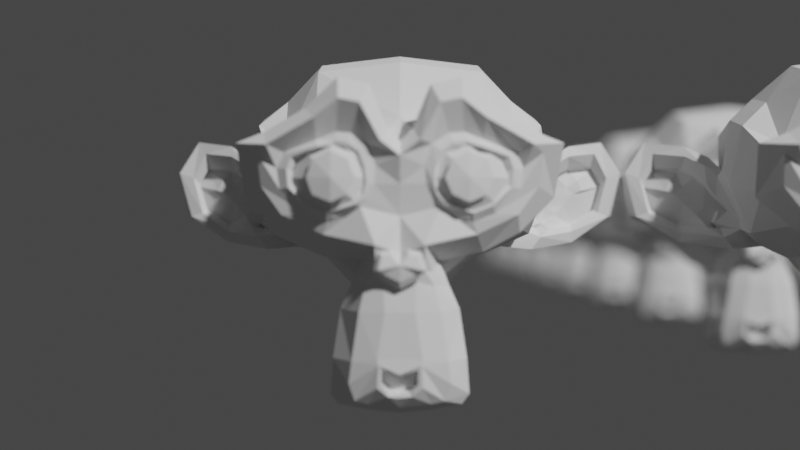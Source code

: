 # Source: camera_pull_focus_drag_template.blend  (saved by Blender 2.80.71; exported with 4.5.12 LTS)
import bpy
from mathutils import Matrix  # noqa: F401  (used for matrix-valued properties, if any)

bpy.ops.wm.read_factory_settings(use_empty=True)
scene = bpy.context.scene
scene.name = 'Scene'

# ---- collections
col_collection = bpy.data.collections.new('Collection'); scene.collection.children.link(col_collection)

# ---- world
world_world = bpy.data.worlds.new('World'); scene.world = world_world
world_world.use_nodes = True; world_world.node_tree.nodes.clear()
_N = world_world.node_tree.nodes; _L = world_world.node_tree.links
n0 = _N.new('ShaderNodeOutputWorld'); n0.name = 'World Output'; n0.location = (300, 300)
n1 = _N.new('ShaderNodeBackground'); n1.name = 'Background'; n1.location = (10, 300)
n1.inputs[0].default_value = (0.05088, 0.05088, 0.05088, 1.0)
_L.new(n1.outputs[0], n0.inputs[0])
n0.is_active_output = True
world_world.color = (0.05088, 0.05088, 0.05088)
world_world.use_sun_shadow = False
world_world.sun_shadow_jitter_overblur = 0.0

# ---- cameras
cam_camera_001 = bpy.data.cameras.new('Camera.001')
cam_camera_001.dof.use_dof = True
cam_camera_001.dof.aperture_fstop = 0.2

# ---- meshes
me_suzanne = bpy.data.meshes.new('Suzanne')
me_suzanne.from_pydata([(0.4375, -0.7656, 0.1641), (-0.4375, -0.7656, 0.1641), (0.5, -0.6875, 0.09375), (-0.5, -0.6875, 0.09375), (0.5469, -0.5781, 0.05469), (-0.5469, -0.5781, 0.05469), (0.3516, -0.6172, -0.02344), (-0.3516, -0.6172, -0.02344), (0.3516, -0.7188, 0.03125), (-0.3516, -0.7188, 0.03125), (0.3516, -0.7812, 0.1328), (-0.3516, -0.7812, 0.1328), (0.2734, -0.7969, 0.1641), (-0.2734, -0.7969, 0.1641), (0.2031, -0.7422, 0.09375), (-0.2031, -0.7422, 0.09375), (0.1562, -0.6484, 0.05469), (-0.1562, -0.6484, 0.05469), (0.07812, -0.6562, 0.2422), (-0.07812, -0.6562, 0.2422), (0.1406, -0.7422, 0.2422), (-0.1406, -0.7422, 0.2422), (0.2422, -0.7969, 0.2422), (-0.2422, -0.7969, 0.2422), (0.2734, -0.7969, 0.3281), (-0.2734, -0.7969, 0.3281), (0.2031, -0.7422, 0.3906), (-0.2031, -0.7422, 0.3906), (0.1562, -0.6484, 0.4375), (-0.1562, -0.6484, 0.4375), (0.3516, -0.6172, 0.5156), (-0.3516, -0.6172, 0.5156), (0.3516, -0.7188, 0.4531), (-0.3516, -0.7188, 0.4531), (0.3516, -0.7812, 0.3594), (-0.3516, -0.7812, 0.3594), (0.4375, -0.7656, 0.3281), (-0.4375, -0.7656, 0.3281), (0.5, -0.6875, 0.3906), (-0.5, -0.6875, 0.3906), (0.5469, -0.5781, 0.4375), (-0.5469, -0.5781, 0.4375), (0.625, -0.5625, 0.2422), (-0.625, -0.5625, 0.2422), (0.5625, -0.6719, 0.2422), (-0.5625, -0.6719, 0.2422), (0.4688, -0.7578, 0.2422), (-0.4688, -0.7578, 0.2422), (0.4766, -0.7734, 0.2422), (-0.4766, -0.7734, 0.2422), (0.4453, -0.7812, 0.3359), (-0.4453, -0.7812, 0.3359), (0.3516, -0.8047, 0.375), (-0.3516, -0.8047, 0.375), (0.2656, -0.8203, 0.3359), (-0.2656, -0.8203, 0.3359), (0.2266, -0.8203, 0.2422), (-0.2266, -0.8203, 0.2422), (0.2656, -0.8203, 0.1562), (-0.2656, -0.8203, 0.1562), (0.3516, -0.8281, 0.2422), (-0.3516, -0.8281, 0.2422), (0.3516, -0.8047, 0.1172), (-0.3516, -0.8047, 0.1172), (0.4453, -0.7812, 0.1562), (-0.4453, -0.7812, 0.1562), (0.0, -0.7422, 0.4297), (0.0, -0.8203, 0.3516), (0.0, -0.7344, -0.6797), (0.0, -0.7812, -0.3203), (0.0, -0.7969, -0.1875), (0.0, -0.7188, -0.7734), (0.0, -0.6016, 0.4062), (0.0, -0.5703, 0.5703), (0.0, 0.5469, 0.8984), (0.0, 0.8516, 0.5625), (0.0, 0.8281, 0.07031), (0.0, 0.3516, -0.3828), (0.2031, -0.5625, -0.1875), (-0.2031, -0.5625, -0.1875), (0.3125, -0.5703, -0.4375), (-0.3125, -0.5703, -0.4375), (0.3516, -0.5703, -0.6953), (-0.3516, -0.5703, -0.6953), (0.3672, -0.5312, -0.8906), (-0.3672, -0.5312, -0.8906), (0.3281, -0.5234, -0.9453), (-0.3281, -0.5234, -0.9453), (0.1797, -0.5547, -0.9688), (-0.1797, -0.5547, -0.9688), (0.0, -0.5781, -0.9844), (0.4375, -0.5312, -0.1406), (-0.4375, -0.5312, -0.1406), (0.6328, -0.5391, -0.03906), (-0.6328, -0.5391, -0.03906), (0.8281, -0.4453, 0.1484), (-0.8281, -0.4453, 0.1484), (0.8594, -0.5938, 0.4297), (-0.8594, -0.5938, 0.4297), (0.7109, -0.625, 0.4844), (-0.7109, -0.625, 0.4844), (0.4922, -0.6875, 0.6016), (-0.4922, -0.6875, 0.6016), (0.3203, -0.7344, 0.7578), (-0.3203, -0.7344, 0.7578), (0.1562, -0.7578, 0.7188), (-0.1562, -0.7578, 0.7188), (0.0625, -0.75, 0.4922), (-0.0625, -0.75, 0.4922), (0.1641, -0.7734, 0.4141), (-0.1641, -0.7734, 0.4141), (0.125, -0.7656, 0.3047), (-0.125, -0.7656, 0.3047), (0.2031, -0.7422, 0.09375), (-0.2031, -0.7422, 0.09375), (0.375, -0.7031, 0.01562), (-0.375, -0.7031, 0.01562), (0.4922, -0.6719, 0.0625), (-0.4922, -0.6719, 0.0625), (0.625, -0.6484, 0.1875), (-0.625, -0.6484, 0.1875), (0.6406, -0.6484, 0.2969), (-0.6406, -0.6484, 0.2969), (0.6016, -0.6641, 0.375), (-0.6016, -0.6641, 0.375), (0.4297, -0.7188, 0.4375), (-0.4297, -0.7188, 0.4375), (0.25, -0.7578, 0.4688), (-0.25, -0.7578, 0.4688), (0.0, -0.7344, -0.7656), (0.1094, -0.7344, -0.7188), (-0.1094, -0.7344, -0.7188), (0.1172, -0.7109, -0.8359), (-0.1172, -0.7109, -0.8359), (0.0625, -0.6953, -0.8828), (-0.0625, -0.6953, -0.8828), (0.0, -0.6875, -0.8906), (0.0, -0.75, -0.1953), (0.0, -0.7422, -0.1406), (0.1016, -0.7422, -0.1484), (-0.1016, -0.7422, -0.1484), (0.125, -0.75, -0.2266), (-0.125, -0.75, -0.2266), (0.08594, -0.7422, -0.2891), (-0.08594, -0.7422, -0.2891), (0.3984, -0.6719, -0.04688), (-0.3984, -0.6719, -0.04688), (0.6172, -0.625, 0.05469), (-0.6172, -0.625, 0.05469), (0.7266, -0.6016, 0.2031), (-0.7266, -0.6016, 0.2031), (0.7422, -0.6562, 0.375), (-0.7422, -0.6562, 0.375), (0.6875, -0.7266, 0.4141), (-0.6875, -0.7266, 0.4141), (0.4375, -0.7969, 0.5469), (-0.4375, -0.7969, 0.5469), (0.3125, -0.8359, 0.6406), (-0.3125, -0.8359, 0.6406), (0.2031, -0.8516, 0.6172), (-0.2031, -0.8516, 0.6172), (0.1016, -0.8438, 0.4297), (-0.1016, -0.8438, 0.4297), (0.125, -0.8125, -0.1016), (-0.125, -0.8125, -0.1016), (0.2109, -0.7109, -0.4453), (-0.2109, -0.7109, -0.4453), (0.25, -0.6875, -0.7031), (-0.25, -0.6875, -0.7031), (0.2656, -0.6641, -0.8203), (-0.2656, -0.6641, -0.8203), (0.2344, -0.6328, -0.9141), (-0.2344, -0.6328, -0.9141), (0.1641, -0.6328, -0.9297), (-0.1641, -0.6328, -0.9297), (0.0, -0.6406, -0.9453), (0.0, -0.7266, 0.04688), (0.0, -0.7656, 0.2109), (0.3281, -0.7422, 0.4766), (-0.3281, -0.7422, 0.4766), (0.1641, -0.75, 0.1406), (-0.1641, -0.75, 0.1406), (0.1328, -0.7578, 0.2109), (-0.1328, -0.7578, 0.2109), (0.1172, -0.7344, -0.6875), (-0.1172, -0.7344, -0.6875), (0.07812, -0.75, -0.4453), (-0.07812, -0.75, -0.4453), (0.0, -0.75, -0.4453), (0.0, -0.7422, -0.3281), (0.09375, -0.7812, -0.2734), (-0.09375, -0.7812, -0.2734), (0.1328, -0.7969, -0.2266), (-0.1328, -0.7969, -0.2266), (0.1094, -0.7812, -0.1328), (-0.1094, -0.7812, -0.1328), (0.03906, -0.7812, -0.125), (-0.03906, -0.7812, -0.125), (0.0, -0.8281, -0.2031), (0.04688, -0.8125, -0.1484), (-0.04688, -0.8125, -0.1484), (0.09375, -0.8125, -0.1562), (-0.09375, -0.8125, -0.1562), (0.1094, -0.8281, -0.2266), (-0.1094, -0.8281, -0.2266), (0.07812, -0.8047, -0.25), (-0.07812, -0.8047, -0.25), (0.0, -0.8047, -0.2891), (0.2578, -0.5547, -0.3125), (-0.2578, -0.5547, -0.3125), (0.1641, -0.7109, -0.2422), (-0.1641, -0.7109, -0.2422), (0.1797, -0.7109, -0.3125), (-0.1797, -0.7109, -0.3125), (0.2344, -0.5547, -0.25), (-0.2344, -0.5547, -0.25), (0.0, -0.6875, -0.875), (0.04688, -0.6875, -0.8672), (-0.04688, -0.6875, -0.8672), (0.09375, -0.7109, -0.8203), (-0.09375, -0.7109, -0.8203), (0.09375, -0.7266, -0.7422), (-0.09375, -0.7266, -0.7422), (0.0, -0.6562, -0.7812), (0.09375, -0.6641, -0.75), (-0.09375, -0.6641, -0.75), (0.09375, -0.6406, -0.8125), (-0.09375, -0.6406, -0.8125), (0.04688, -0.6328, -0.8516), (-0.04688, -0.6328, -0.8516), (0.0, -0.6328, -0.8594), (0.1719, -0.7812, 0.2188), (-0.1719, -0.7812, 0.2188), (0.1875, -0.7734, 0.1562), (-0.1875, -0.7734, 0.1562), (0.3359, -0.7578, 0.4297), (-0.3359, -0.7578, 0.4297), (0.2734, -0.7734, 0.4219), (-0.2734, -0.7734, 0.4219), (0.4219, -0.7734, 0.3984), (-0.4219, -0.7734, 0.3984), (0.5625, -0.6953, 0.3516), (-0.5625, -0.6953, 0.3516), (0.5859, -0.6875, 0.2891), (-0.5859, -0.6875, 0.2891), (0.5781, -0.6797, 0.1953), (-0.5781, -0.6797, 0.1953), (0.4766, -0.7188, 0.1016), (-0.4766, -0.7188, 0.1016), (0.375, -0.7422, 0.0625), (-0.375, -0.7422, 0.0625), (0.2266, -0.7812, 0.1094), (-0.2266, -0.7812, 0.1094), (0.1797, -0.7812, 0.2969), (-0.1797, -0.7812, 0.2969), (0.2109, -0.7812, 0.375), (-0.2109, -0.7812, 0.375), (0.2344, -0.7578, 0.3594), (-0.2344, -0.7578, 0.3594), (0.1953, -0.7578, 0.2969), (-0.1953, -0.7578, 0.2969), (0.2422, -0.7578, 0.125), (-0.2422, -0.7578, 0.125), (0.375, -0.7266, 0.08594), (-0.375, -0.7266, 0.08594), (0.4609, -0.7031, 0.1172), (-0.4609, -0.7031, 0.1172), (0.5469, -0.6719, 0.2109), (-0.5469, -0.6719, 0.2109), (0.5547, -0.6719, 0.2812), (-0.5547, -0.6719, 0.2812), (0.5312, -0.6797, 0.3359), (-0.5312, -0.6797, 0.3359), (0.4141, -0.75, 0.3906), (-0.4141, -0.75, 0.3906), (0.2812, -0.7656, 0.3984), (-0.2812, -0.7656, 0.3984), (0.3359, -0.75, 0.4062), (-0.3359, -0.75, 0.4062), (0.2031, -0.75, 0.1719), (-0.2031, -0.75, 0.1719), (0.1953, -0.75, 0.2266), (-0.1953, -0.75, 0.2266), (0.1094, -0.6094, 0.4609), (-0.1094, -0.6094, 0.4609), (0.1953, -0.6172, 0.6641), (-0.1953, -0.6172, 0.6641), (0.3359, -0.5938, 0.6875), (-0.3359, -0.5938, 0.6875), (0.4844, -0.5547, 0.5547), (-0.4844, -0.5547, 0.5547), (0.6797, -0.4922, 0.4531), (-0.6797, -0.4922, 0.4531), (0.7969, -0.4609, 0.4062), (-0.7969, -0.4609, 0.4062), (0.7734, -0.375, 0.1641), (-0.7734, -0.375, 0.1641), (0.6016, -0.4141, 0.0), (-0.6016, -0.4141, 0.0), (0.4375, -0.4688, -0.09375), (-0.4375, -0.4688, -0.09375), (0.0, -0.2891, 0.8984), (0.0, 0.07812, 0.9844), (0.0, 0.6719, -0.1953), (0.0, -0.1875, -0.4609), (0.0, -0.4609, -0.9766), (0.0, -0.3438, -0.8047), (0.0, -0.3203, -0.5703), (0.0, -0.2812, -0.4844), (0.8516, -0.05469, 0.2344), (-0.8516, -0.05469, 0.2344), (0.8594, 0.04688, 0.3203), (-0.8594, 0.04688, 0.3203), (0.7734, 0.4375, 0.2656), (-0.7734, 0.4375, 0.2656), (0.4609, 0.7031, 0.4375), (-0.4609, 0.7031, 0.4375), (0.7344, -0.07031, -0.04688), (-0.7344, -0.07031, -0.04688), (0.5938, 0.1641, -0.125), (-0.5938, 0.1641, -0.125), (0.6406, 0.4297, -0.007812), (-0.6406, 0.4297, -0.007812), (0.3359, 0.6641, 0.05469), (-0.3359, 0.6641, 0.05469), (0.2344, -0.4062, -0.3516), (-0.2344, -0.4062, -0.3516), (0.1797, -0.2578, -0.4141), (-0.1797, -0.2578, -0.4141), (0.2891, -0.3828, -0.7109), (-0.2891, -0.3828, -0.7109), (0.25, -0.3906, -0.5), (-0.25, -0.3906, -0.5), (0.3281, -0.3984, -0.9141), (-0.3281, -0.3984, -0.9141), (0.1406, -0.3672, -0.7578), (-0.1406, -0.3672, -0.7578), (0.125, -0.3594, -0.5391), (-0.125, -0.3594, -0.5391), (0.1641, -0.4375, -0.9453), (-0.1641, -0.4375, -0.9453), (0.2188, -0.4297, -0.2812), (-0.2188, -0.4297, -0.2812), (0.2109, -0.4688, -0.2266), (-0.2109, -0.4688, -0.2266), (0.2031, -0.5, -0.1719), (-0.2031, -0.5, -0.1719), (0.2109, -0.1641, -0.3906), (-0.2109, -0.1641, -0.3906), (0.2969, 0.2656, -0.3125), (-0.2969, 0.2656, -0.3125), (0.3438, 0.5391, -0.1484), (-0.3438, 0.5391, -0.1484), (0.4531, 0.3828, 0.8672), (-0.4531, 0.3828, 0.8672), (0.4531, 0.07031, 0.9297), (-0.4531, 0.07031, 0.9297), (0.4531, -0.2344, 0.8516), (-0.4531, -0.2344, 0.8516), (0.4609, -0.4297, 0.5234), (-0.4609, -0.4297, 0.5234), (0.7266, -0.3359, 0.4062), (-0.7266, -0.3359, 0.4062), (0.6328, -0.2812, 0.4531), (-0.6328, -0.2812, 0.4531), (0.6406, -0.05469, 0.7031), (-0.6406, -0.05469, 0.7031), (0.7969, -0.125, 0.5625), (-0.7969, -0.125, 0.5625), (0.7969, 0.1172, 0.6172), (-0.7969, 0.1172, 0.6172), (0.6406, 0.1953, 0.75), (-0.6406, 0.1953, 0.75), (0.6406, 0.4453, 0.6797), (-0.6406, 0.4453, 0.6797), (0.7969, 0.3594, 0.5391), (-0.7969, 0.3594, 0.5391), (0.6172, 0.5859, 0.3281), (-0.6172, 0.5859, 0.3281), (0.4844, 0.5469, 0.02344), (-0.4844, 0.5469, 0.02344), (0.8203, 0.2031, 0.3281), (-0.8203, 0.2031, 0.3281), (0.4062, -0.1484, -0.1719), (-0.4062, -0.1484, -0.1719), (0.4297, 0.2109, -0.1953), (-0.4297, 0.2109, -0.1953), (0.8906, 0.2344, 0.4062), (-0.8906, 0.2344, 0.4062), (0.7734, 0.125, -0.1406), (-0.7734, 0.125, -0.1406), (1.039, 0.3281, -0.1016), (-1.039, 0.3281, -0.1016), (1.281, 0.4297, 0.05469), (-1.281, 0.4297, 0.05469), (1.352, 0.4219, 0.3203), (-1.352, 0.4219, 0.3203), (1.234, 0.4219, 0.5078), (-1.234, 0.4219, 0.5078), (1.023, 0.3125, 0.4766), (-1.023, 0.3125, 0.4766), (1.016, 0.2891, 0.4141), (-1.016, 0.2891, 0.4141), (1.188, 0.3906, 0.4375), (-1.188, 0.3906, 0.4375), (1.266, 0.4062, 0.2891), (-1.266, 0.4062, 0.2891), (1.211, 0.4062, 0.07812), (-1.211, 0.4062, 0.07812), (1.031, 0.3047, -0.03906), (-1.031, 0.3047, -0.03906), (0.8281, 0.1328, -0.07031), (-0.8281, 0.1328, -0.07031), (0.9219, 0.2188, 0.3594), (-0.9219, 0.2188, 0.3594), (0.9453, 0.2891, 0.3047), (-0.9453, 0.2891, 0.3047), (0.8828, 0.2109, -0.02344), (-0.8828, 0.2109, -0.02344), (1.039, 0.3672, 0.0), (-1.039, 0.3672, 0.0), (1.188, 0.4453, 0.09375), (-1.188, 0.4453, 0.09375), (1.234, 0.4453, 0.25), (-1.234, 0.4453, 0.25), (1.172, 0.4375, 0.3594), (-1.172, 0.4375, 0.3594), (1.023, 0.3594, 0.3438), (-1.023, 0.3594, 0.3438), (0.8438, 0.2109, 0.2891), (-0.8438, 0.2109, 0.2891), (0.8359, 0.2734, 0.1719), (-0.8359, 0.2734, 0.1719), (0.7578, 0.2734, 0.09375), (-0.7578, 0.2734, 0.09375), (0.8203, 0.2734, 0.08594), (-0.8203, 0.2734, 0.08594), (0.8438, 0.2734, 0.01562), (-0.8438, 0.2734, 0.01562), (0.8125, 0.2734, -0.01562), (-0.8125, 0.2734, -0.01562), (0.7266, 0.07031, 0.0), (-0.7266, 0.07031, 0.0), (0.7188, 0.1719, -0.02344), (-0.7188, 0.1719, -0.02344), (0.7188, 0.1875, 0.03906), (-0.7188, 0.1875, 0.03906), (0.7969, 0.2109, 0.2031), (-0.7969, 0.2109, 0.2031), (0.8906, 0.2656, 0.2422), (-0.8906, 0.2656, 0.2422), (0.8906, 0.3203, 0.2344), (-0.8906, 0.3203, 0.2344), (0.8125, 0.3203, -0.01562), (-0.8125, 0.3203, -0.01562), (0.8516, 0.3203, 0.01562), (-0.8516, 0.3203, 0.01562), (0.8281, 0.3203, 0.07812), (-0.8281, 0.3203, 0.07812), (0.7656, 0.3203, 0.09375), (-0.7656, 0.3203, 0.09375), (0.8438, 0.3203, 0.1719), (-0.8438, 0.3203, 0.1719), (1.039, 0.4141, 0.3281), (-1.039, 0.4141, 0.3281), (1.188, 0.4844, 0.3438), (-1.188, 0.4844, 0.3438), (1.258, 0.4922, 0.2422), (-1.258, 0.4922, 0.2422), (1.211, 0.4844, 0.08594), (-1.211, 0.4844, 0.08594), (1.047, 0.4219, 0.0), (-1.047, 0.4219, 0.0), (0.8828, 0.2656, -0.01562), (-0.8828, 0.2656, -0.01562), (0.9531, 0.3438, 0.2891), (-0.9531, 0.3438, 0.2891), (0.8906, 0.3281, 0.1094), (-0.8906, 0.3281, 0.1094), (0.9375, 0.3359, 0.0625), (-0.9375, 0.3359, 0.0625), (1.0, 0.3672, 0.125), (-1.0, 0.3672, 0.125), (0.9609, 0.3516, 0.1719), (-0.9609, 0.3516, 0.1719), (1.016, 0.375, 0.2344), (-1.016, 0.375, 0.2344), (1.055, 0.3828, 0.1875), (-1.055, 0.3828, 0.1875), (1.109, 0.3906, 0.2109), (-1.109, 0.3906, 0.2109), (1.086, 0.3906, 0.2734), (-1.086, 0.3906, 0.2734), (1.023, 0.4844, 0.4375), (-1.023, 0.4844, 0.4375), (1.25, 0.5469, 0.4688), (-1.25, 0.5469, 0.4688), (1.367, 0.5, 0.2969), (-1.367, 0.5, 0.2969), (1.312, 0.5312, 0.05469), (-1.312, 0.5312, 0.05469), (1.039, 0.4922, -0.08594), (-1.039, 0.4922, -0.08594), (0.7891, 0.3281, -0.125), (-0.7891, 0.3281, -0.125), (0.8594, 0.3828, 0.3828), (-0.8594, 0.3828, 0.3828)], [], [(46, 0, 2, 44), (3, 1, 47, 45), (44, 2, 4, 42), (5, 3, 45, 43), (2, 8, 6, 4), (7, 9, 3, 5), (0, 10, 8, 2), (9, 11, 1, 3), (10, 12, 14, 8), (15, 13, 11, 9), (8, 14, 16, 6), (17, 15, 9, 7), (14, 20, 18, 16), (19, 21, 15, 17), (12, 22, 20, 14), (21, 23, 13, 15), (22, 24, 26, 20), (27, 25, 23, 21), (20, 26, 28, 18), (29, 27, 21, 19), (26, 32, 30, 28), (31, 33, 27, 29), (24, 34, 32, 26), (33, 35, 25, 27), (34, 36, 38, 32), (39, 37, 35, 33), (32, 38, 40, 30), (41, 39, 33, 31), (38, 44, 42, 40), (43, 45, 39, 41), (36, 46, 44, 38), (45, 47, 37, 39), (46, 36, 50, 48), (51, 37, 47, 49), (36, 34, 52, 50), (53, 35, 37, 51), (34, 24, 54, 52), (55, 25, 35, 53), (24, 22, 56, 54), (57, 23, 25, 55), (22, 12, 58, 56), (59, 13, 23, 57), (12, 10, 62, 58), (63, 11, 13, 59), (10, 0, 64, 62), (65, 1, 11, 63), (0, 46, 48, 64), (49, 47, 1, 65), (60, 64, 48), (49, 65, 61), (62, 64, 60), (61, 65, 63), (60, 58, 62), (63, 59, 61), (60, 56, 58), (59, 57, 61), (60, 54, 56), (57, 55, 61), (60, 52, 54), (55, 53, 61), (60, 50, 52), (53, 51, 61), (60, 48, 50), (51, 49, 61), (88, 173, 175, 90), (175, 174, 89, 90), (86, 171, 173, 88), (174, 172, 87, 89), (84, 169, 171, 86), (172, 170, 85, 87), (82, 167, 169, 84), (170, 168, 83, 85), (80, 165, 167, 82), (168, 166, 81, 83), (78, 91, 145, 163), (146, 92, 79, 164), (91, 93, 147, 145), (148, 94, 92, 146), (93, 95, 149, 147), (150, 96, 94, 148), (95, 97, 151, 149), (152, 98, 96, 150), (97, 99, 153, 151), (154, 100, 98, 152), (99, 101, 155, 153), (156, 102, 100, 154), (101, 103, 157, 155), (158, 104, 102, 156), (103, 105, 159, 157), (160, 106, 104, 158), (105, 107, 161, 159), (162, 108, 106, 160), (107, 66, 67, 161), (67, 66, 108, 162), (109, 127, 159, 161), (160, 128, 110, 162), (127, 178, 157, 159), (158, 179, 128, 160), (125, 155, 157, 178), (158, 156, 126, 179), (123, 153, 155, 125), (156, 154, 124, 126), (121, 151, 153, 123), (154, 152, 122, 124), (119, 149, 151, 121), (152, 150, 120, 122), (117, 147, 149, 119), (150, 148, 118, 120), (115, 145, 147, 117), (148, 146, 116, 118), (113, 163, 145, 115), (146, 164, 114, 116), (113, 180, 176, 163), (176, 181, 114, 164), (109, 161, 67, 111), (67, 162, 110, 112), (111, 67, 177, 182), (177, 67, 112, 183), (176, 180, 182, 177), (183, 181, 176, 177), (134, 136, 175, 173), (175, 136, 135, 174), (132, 134, 173, 171), (174, 135, 133, 172), (130, 132, 171, 169), (172, 133, 131, 170), (165, 186, 184, 167), (185, 187, 166, 168), (130, 169, 167, 184), (168, 170, 131, 185), (143, 189, 188, 186), (188, 189, 144, 187), (184, 186, 188, 68), (188, 187, 185, 68), (129, 130, 184, 68), (185, 131, 129, 68), (141, 192, 190, 143), (191, 193, 142, 144), (139, 194, 192, 141), (193, 195, 140, 142), (138, 196, 194, 139), (195, 197, 138, 140), (137, 70, 196, 138), (197, 70, 137, 138), (189, 143, 190, 69), (191, 144, 189, 69), (69, 190, 205, 207), (206, 191, 69, 207), (70, 198, 199, 196), (200, 198, 70, 197), (196, 199, 201, 194), (202, 200, 197, 195), (194, 201, 203, 192), (204, 202, 195, 193), (192, 203, 205, 190), (206, 204, 193, 191), (198, 203, 201, 199), (202, 204, 198, 200), (198, 207, 205, 203), (206, 207, 198, 204), (138, 139, 163, 176), (164, 140, 138, 176), (139, 141, 210, 163), (211, 142, 140, 164), (141, 143, 212, 210), (213, 144, 142, 211), (143, 186, 165, 212), (166, 187, 144, 213), (80, 208, 212, 165), (213, 209, 81, 166), (208, 214, 210, 212), (211, 215, 209, 213), (78, 163, 210, 214), (211, 164, 79, 215), (130, 129, 71, 221), (71, 129, 131, 222), (132, 130, 221, 219), (222, 131, 133, 220), (134, 132, 219, 217), (220, 133, 135, 218), (136, 134, 217, 216), (218, 135, 136, 216), (216, 217, 228, 230), (229, 218, 216, 230), (217, 219, 226, 228), (227, 220, 218, 229), (219, 221, 224, 226), (225, 222, 220, 227), (221, 71, 223, 224), (223, 71, 222, 225), (223, 230, 228, 224), (229, 230, 223, 225), (224, 228, 226), (227, 229, 225), (182, 180, 233, 231), (234, 181, 183, 232), (111, 182, 231, 253), (232, 183, 112, 254), (109, 111, 253, 255), (254, 112, 110, 256), (180, 113, 251, 233), (252, 114, 181, 234), (113, 115, 249, 251), (250, 116, 114, 252), (115, 117, 247, 249), (248, 118, 116, 250), (117, 119, 245, 247), (246, 120, 118, 248), (119, 121, 243, 245), (244, 122, 120, 246), (121, 123, 241, 243), (242, 124, 122, 244), (123, 125, 239, 241), (240, 126, 124, 242), (125, 178, 235, 239), (236, 179, 126, 240), (178, 127, 237, 235), (238, 128, 179, 236), (127, 109, 255, 237), (256, 110, 128, 238), (237, 255, 257, 275), (258, 256, 238, 276), (235, 237, 275, 277), (276, 238, 236, 278), (239, 235, 277, 273), (278, 236, 240, 274), (241, 239, 273, 271), (274, 240, 242, 272), (243, 241, 271, 269), (272, 242, 244, 270), (245, 243, 269, 267), (270, 244, 246, 268), (247, 245, 267, 265), (268, 246, 248, 266), (249, 247, 265, 263), (266, 248, 250, 264), (251, 249, 263, 261), (264, 250, 252, 262), (233, 251, 261, 279), (262, 252, 234, 280), (255, 253, 259, 257), (260, 254, 256, 258), (253, 231, 281, 259), (282, 232, 254, 260), (231, 233, 279, 281), (280, 234, 232, 282), (66, 107, 283, 72), (284, 108, 66, 72), (107, 105, 285, 283), (286, 106, 108, 284), (105, 103, 287, 285), (288, 104, 106, 286), (103, 101, 289, 287), (290, 102, 104, 288), (101, 99, 291, 289), (292, 100, 102, 290), (99, 97, 293, 291), (294, 98, 100, 292), (97, 95, 295, 293), (296, 96, 98, 294), (95, 93, 297, 295), (298, 94, 96, 296), (93, 91, 299, 297), (300, 92, 94, 298), (307, 308, 327, 337), (328, 308, 307, 338), (306, 307, 337, 335), (338, 307, 306, 336), (305, 306, 335, 339), (336, 306, 305, 340), (88, 90, 305, 339), (305, 90, 89, 340), (86, 88, 339, 333), (340, 89, 87, 334), (84, 86, 333, 329), (334, 87, 85, 330), (82, 84, 329, 331), (330, 85, 83, 332), (329, 335, 337, 331), (338, 336, 330, 332), (329, 333, 339, 335), (340, 334, 330, 336), (325, 331, 337, 327), (338, 332, 326, 328), (80, 82, 331, 325), (332, 83, 81, 326), (208, 341, 343, 214), (344, 342, 209, 215), (80, 325, 341, 208), (342, 326, 81, 209), (78, 214, 343, 345), (344, 215, 79, 346), (78, 345, 299, 91), (300, 346, 79, 92), (76, 323, 351, 303), (352, 324, 76, 303), (303, 351, 349, 77), (350, 352, 303, 77), (77, 349, 347, 304), (348, 350, 77, 304), (304, 347, 327, 308), (328, 348, 304, 308), (325, 327, 347, 341), (348, 328, 326, 342), (295, 297, 317, 309), (318, 298, 296, 310), (75, 315, 323, 76), (324, 316, 75, 76), (301, 357, 355, 302), (356, 358, 301, 302), (302, 355, 353, 74), (354, 356, 302, 74), (74, 353, 315, 75), (316, 354, 74, 75), (291, 293, 361, 363), (362, 294, 292, 364), (363, 361, 367, 365), (368, 362, 364, 366), (365, 367, 369, 371), (370, 368, 366, 372), (371, 369, 375, 373), (376, 370, 372, 374), (313, 377, 373, 375), (374, 378, 314, 376), (315, 353, 373, 377), (374, 354, 316, 378), (353, 355, 371, 373), (372, 356, 354, 374), (355, 357, 365, 371), (366, 358, 356, 372), (357, 359, 363, 365), (364, 360, 358, 366), (289, 291, 363, 359), (364, 292, 290, 360), (73, 359, 357, 301), (358, 360, 73, 301), (283, 285, 287, 289), (288, 286, 284, 290), (283, 289, 359, 73), (360, 290, 284, 73), (72, 283, 73), (73, 284, 72), (293, 295, 309, 361), (310, 296, 294, 362), (309, 311, 367, 361), (368, 312, 310, 362), (311, 381, 369, 367), (370, 382, 312, 368), (313, 375, 369, 381), (370, 376, 314, 382), (347, 349, 385, 383), (386, 350, 348, 384), (317, 383, 385, 319), (386, 384, 318, 320), (297, 299, 383, 317), (384, 300, 298, 318), (299, 343, 341, 383), (342, 344, 300, 384), (341, 347, 383), (384, 348, 342), (299, 345, 343), (344, 346, 300), (313, 321, 379, 377), (380, 322, 314, 378), (315, 377, 379, 323), (380, 378, 316, 324), (319, 385, 379, 321), (380, 386, 320, 322), (349, 351, 379, 385), (380, 352, 350, 386), (323, 379, 351), (352, 380, 324), (399, 387, 413, 401), (414, 388, 400, 402), (399, 401, 403, 397), (404, 402, 400, 398), (397, 403, 405, 395), (406, 404, 398, 396), (395, 405, 407, 393), (408, 406, 396, 394), (393, 407, 409, 391), (410, 408, 394, 392), (391, 409, 411, 389), (412, 410, 392, 390), (409, 419, 417, 411), (418, 420, 410, 412), (407, 421, 419, 409), (420, 422, 408, 410), (405, 423, 421, 407), (422, 424, 406, 408), (403, 425, 423, 405), (424, 426, 404, 406), (401, 427, 425, 403), (426, 428, 402, 404), (401, 413, 415, 427), (416, 414, 402, 428), (317, 319, 443, 441), (444, 320, 318, 442), (319, 389, 411, 443), (412, 390, 320, 444), (309, 317, 441, 311), (442, 318, 310, 312), (381, 429, 413, 387), (414, 430, 382, 388), (411, 417, 439, 443), (440, 418, 412, 444), (437, 445, 443, 439), (444, 446, 438, 440), (433, 445, 437, 435), (438, 446, 434, 436), (431, 447, 445, 433), (446, 448, 432, 434), (429, 447, 431, 449), (432, 448, 430, 450), (413, 429, 449, 415), (450, 430, 414, 416), (311, 447, 429, 381), (430, 448, 312, 382), (311, 441, 445, 447), (446, 442, 312, 448), (441, 443, 445), (446, 444, 442), (415, 449, 451, 475), (452, 450, 416, 476), (449, 431, 461, 451), (462, 432, 450, 452), (431, 433, 459, 461), (460, 434, 432, 462), (433, 435, 457, 459), (458, 436, 434, 460), (435, 437, 455, 457), (456, 438, 436, 458), (437, 439, 453, 455), (454, 440, 438, 456), (439, 417, 473, 453), (474, 418, 440, 454), (427, 415, 475, 463), (476, 416, 428, 464), (425, 427, 463, 465), (464, 428, 426, 466), (423, 425, 465, 467), (466, 426, 424, 468), (421, 423, 467, 469), (468, 424, 422, 470), (419, 421, 469, 471), (470, 422, 420, 472), (417, 419, 471, 473), (472, 420, 418, 474), (457, 455, 479, 477), (480, 456, 458, 478), (477, 479, 481, 483), (482, 480, 478, 484), (483, 481, 487, 485), (488, 482, 484, 486), (485, 487, 489, 491), (490, 488, 486, 492), (463, 475, 485, 491), (486, 476, 464, 492), (451, 483, 485, 475), (486, 484, 452, 476), (451, 461, 477, 483), (478, 462, 452, 484), (457, 477, 461, 459), (462, 478, 458, 460), (453, 473, 479, 455), (480, 474, 454, 456), (471, 481, 479, 473), (480, 482, 472, 474), (469, 487, 481, 471), (482, 488, 470, 472), (467, 489, 487, 469), (488, 490, 468, 470), (465, 491, 489, 467), (490, 492, 466, 468), (463, 491, 465), (466, 492, 464), (391, 389, 503, 501), (504, 390, 392, 502), (393, 391, 501, 499), (502, 392, 394, 500), (395, 393, 499, 497), (500, 394, 396, 498), (397, 395, 497, 495), (498, 396, 398, 496), (399, 397, 495, 493), (496, 398, 400, 494), (387, 399, 493, 505), (494, 400, 388, 506), (493, 501, 503, 505), (504, 502, 494, 506), (493, 495, 499, 501), (500, 496, 494, 502), (495, 497, 499), (500, 498, 496), (313, 381, 387, 505), (388, 382, 314, 506), (313, 505, 503, 321), (504, 506, 314, 322), (319, 321, 503, 389), (504, 322, 320, 390)])
_uv = me_suzanne.uv_layers.new(name='UVMap')
_uv.uv.foreach_set('vector', [0.891, 0.5901, 0.8706, 0.5896, 0.8601, 0.5601, 0.9046, 0.5594, 0.8562, 0.8505, 0.8681, 0.8215, 0.8884, 0.822, 0.9006, 0.8532, 0.9046, 0.5594, 0.8601, 0.5601, 0.853, 0.5216, 0.9202, 0.5245, 0.8475, 0.8887, 0.8562, 0.8505, 0.9006, 0.8532, 0.9147, 0.8887, 0.8601, 0.5601, 0.8289, 0.5908, 0.7985, 0.5695, 0.853, 0.5216, 0.7951, 0.8384, 0.8264, 0.8185, 0.8562, 0.8505, 0.8475, 0.8887, 0.8706, 0.5896, 0.8544, 0.6048, 0.8289, 0.5908, 0.8601, 0.5601, 0.8264, 0.8185, 0.8525, 0.8057, 0.8681, 0.8215, 0.8562, 0.8505, 0.8544, 0.6048, 0.8541, 0.6255, 0.8282, 0.6334, 0.8289, 0.5908, 0.8276, 0.776, 0.8532, 0.785, 0.8525, 0.8057, 0.8264, 0.8185, 0.8289, 0.5908, 0.8282, 0.6334, 0.791, 0.6454, 0.7985, 0.5695, 0.791, 0.7622, 0.8276, 0.776, 0.8264, 0.8185, 0.7951, 0.8384, 0.8282, 0.6334, 0.8552, 0.6685, 0.8424, 0.7025, 0.791, 0.6454, 0.8448, 0.7075, 0.8561, 0.742, 0.8276, 0.776, 0.791, 0.7622, 0.8541, 0.6255, 0.8675, 0.6423, 0.8552, 0.6685, 0.8282, 0.6334, 0.8561, 0.742, 0.8673, 0.7688, 0.8532, 0.785, 0.8276, 0.776, 0.8675, 0.6423, 0.8905, 0.6419, 0.9004, 0.667, 0.8552, 0.6685, 0.9012, 0.7456, 0.8902, 0.7702, 0.8673, 0.7688, 0.8561, 0.742, 0.8552, 0.6685, 0.9004, 0.667, 0.9189, 0.6997, 0.8424, 0.7025, 0.9212, 0.7137, 0.9012, 0.7456, 0.8561, 0.742, 0.8448, 0.7075, 0.9004, 0.667, 0.9319, 0.6368, 0.9684, 0.6453, 0.9189, 0.6997, 0.9682, 0.7702, 0.9314, 0.7771, 0.9012, 0.7456, 0.9212, 0.7137, 0.8905, 0.6419, 0.9059, 0.6279, 0.9319, 0.6368, 0.9004, 0.667, 0.9314, 0.7771, 0.905, 0.7849, 0.8902, 0.7702, 0.9012, 0.7456, 0.9059, 0.6279, 0.9062, 0.6057, 0.9337, 0.593, 0.9319, 0.6368, 0.9312, 0.8209, 0.9044, 0.807, 0.905, 0.7849, 0.9314, 0.7771, 0.9319, 0.6368, 0.9337, 0.593, 0.9684, 0.5738, 0.9684, 0.6453, 0.965, 0.8417, 0.9312, 0.8209, 0.9314, 0.7771, 0.9682, 0.7702, 0.9337, 0.593, 0.9046, 0.5594, 0.9202, 0.5245, 0.9684, 0.5738, 0.9147, 0.8887, 0.9006, 0.8532, 0.9312, 0.8209, 0.965, 0.8417, 0.9062, 0.6057, 0.891, 0.5901, 0.9046, 0.5594, 0.9337, 0.593, 0.9006, 0.8532, 0.8884, 0.822, 0.9044, 0.807, 0.9312, 0.8209, 0.891, 0.5901, 0.9062, 0.6057, 0.9024, 0.6079, 0.8896, 0.5933, 0.9006, 0.8047, 0.9044, 0.807, 0.8884, 0.822, 0.8872, 0.8187, 0.9062, 0.6057, 0.9059, 0.6279, 0.8998, 0.6263, 0.9024, 0.6079, 0.8988, 0.7862, 0.905, 0.7849, 0.9044, 0.807, 0.9006, 0.8047, 0.9059, 0.6279, 0.8905, 0.6419, 0.8878, 0.6365, 0.8998, 0.6263, 0.8874, 0.7754, 0.8902, 0.7702, 0.905, 0.7849, 0.8988, 0.7862, 0.8905, 0.6419, 0.8675, 0.6423, 0.8709, 0.6352, 0.8878, 0.6365, 0.8704, 0.776, 0.8673, 0.7688, 0.8902, 0.7702, 0.8874, 0.7754, 0.8675, 0.6423, 0.8541, 0.6255, 0.8599, 0.6239, 0.8709, 0.6352, 0.8589, 0.7868, 0.8532, 0.785, 0.8673, 0.7688, 0.8704, 0.776, 0.8541, 0.6255, 0.8544, 0.6048, 0.8597, 0.6082, 0.8599, 0.6239, 0.8579, 0.8025, 0.8525, 0.8057, 0.8532, 0.785, 0.8589, 0.7868, 0.8544, 0.6048, 0.8706, 0.5896, 0.8717, 0.594, 0.8597, 0.6082, 0.8693, 0.8172, 0.8681, 0.8215, 0.8525, 0.8057, 0.8579, 0.8025, 0.8706, 0.5896, 0.891, 0.5901, 0.8896, 0.5933, 0.8717, 0.594, 0.8872, 0.8187, 0.8884, 0.822, 0.8681, 0.8215, 0.8693, 0.8172, 0.8794, 0.6165, 0.8717, 0.594, 0.8896, 0.5933, 0.8872, 0.8187, 0.8693, 0.8172, 0.878, 0.7951, 0.8597, 0.6082, 0.8717, 0.594, 0.8794, 0.6165, 0.878, 0.7951, 0.8693, 0.8172, 0.8579, 0.8025, 0.8794, 0.6165, 0.8599, 0.6239, 0.8597, 0.6082, 0.8579, 0.8025, 0.8589, 0.7868, 0.878, 0.7951, 0.8794, 0.6165, 0.8709, 0.6352, 0.8599, 0.6239, 0.8589, 0.7868, 0.8704, 0.776, 0.878, 0.7951, 0.8794, 0.6165, 0.8878, 0.6365, 0.8709, 0.6352, 0.8704, 0.776, 0.8874, 0.7754, 0.878, 0.7951, 0.8794, 0.6165, 0.8998, 0.6263, 0.8878, 0.6365, 0.8874, 0.7754, 0.8988, 0.7862, 0.878, 0.7951, 0.8794, 0.6165, 0.9024, 0.6079, 0.8998, 0.6263, 0.8988, 0.7862, 0.9006, 0.8047, 0.878, 0.7951, 0.8794, 0.6165, 0.8896, 0.5933, 0.9024, 0.6079, 0.9006, 0.8047, 0.8872, 0.8187, 0.878, 0.7951, 0.5403, 0.05381, 0.5364, 0.06207, 0.5189, 0.05968, 0.5189, 0.05029, 0.5189, 0.05968, 0.5015, 0.06204, 0.4976, 0.05377, 0.5189, 0.05029, 0.5519, 0.05834, 0.5428, 0.06409, 0.5364, 0.06207, 0.5403, 0.05381, 0.5015, 0.06204, 0.4951, 0.06405, 0.486, 0.05827, 0.4976, 0.05377, 0.5551, 0.0619, 0.5463, 0.07267, 0.5428, 0.06409, 0.5519, 0.05834, 0.4951, 0.06405, 0.4916, 0.07262, 0.4828, 0.06183, 0.486, 0.05827, 0.5638, 0.07659, 0.5483, 0.08489, 0.5463, 0.07267, 0.5551, 0.0619, 0.4916, 0.07262, 0.4895, 0.08486, 0.474, 0.07651, 0.4828, 0.06183, 0.5831, 0.1085, 0.5556, 0.1217, 0.5483, 0.08489, 0.5638, 0.07659, 0.4895, 0.08486, 0.4822, 0.1218, 0.4545, 0.1085, 0.474, 0.07651, 0.6055, 0.1651, 0.6474, 0.2005, 0.6215, 0.2278, 0.5531, 0.2096, 0.4165, 0.2295, 0.3897, 0.2019, 0.432, 0.1656, 0.4853, 0.2101, 0.6474, 0.2005, 0.6764, 0.2332, 0.6648, 0.2532, 0.6215, 0.2278, 0.3727, 0.2564, 0.3603, 0.2359, 0.3897, 0.2019, 0.4165, 0.2295, 0.6764, 0.2332, 0.7153, 0.2654, 0.6839, 0.28, 0.6648, 0.2532, 0.3537, 0.2846, 0.3205, 0.2703, 0.3603, 0.2359, 0.3727, 0.2564, 0.7153, 0.2654, 0.7073, 0.3101, 0.6875, 0.3115, 0.6839, 0.28, 0.3512, 0.3174, 0.3307, 0.3169, 0.3205, 0.2703, 0.3537, 0.2846, 0.7073, 0.3101, 0.6974, 0.3327, 0.6768, 0.3239, 0.6875, 0.3115, 0.3627, 0.3297, 0.342, 0.3397, 0.3307, 0.3169, 0.3512, 0.3174, 0.6974, 0.3327, 0.6628, 0.3725, 0.6391, 0.3573, 0.6768, 0.3239, 0.4028, 0.3621, 0.3793, 0.3787, 0.342, 0.3397, 0.3627, 0.3297, 0.6628, 0.3725, 0.6268, 0.3958, 0.6183, 0.3752, 0.6391, 0.3573, 0.4246, 0.3793, 0.4169, 0.4006, 0.3793, 0.3787, 0.4028, 0.3621, 0.6268, 0.3958, 0.6048, 0.3978, 0.6008, 0.3779, 0.6183, 0.3752, 0.4424, 0.3812, 0.4393, 0.4015, 0.4169, 0.4006, 0.4246, 0.3793, 0.6048, 0.3978, 0.5531, 0.3905, 0.5597, 0.357, 0.6008, 0.3779, 0.4829, 0.3585, 0.4909, 0.3919, 0.4393, 0.4015, 0.4424, 0.3812, 0.5531, 0.3905, 0.5219, 0.386, 0.5211, 0.3439, 0.5597, 0.357, 0.5211, 0.3439, 0.5219, 0.386, 0.4909, 0.3919, 0.4829, 0.3585, 0.5773, 0.3402, 0.5998, 0.3448, 0.6008, 0.3779, 0.5597, 0.357, 0.4424, 0.3812, 0.442, 0.3478, 0.4646, 0.3422, 0.4829, 0.3585, 0.5998, 0.3448, 0.6155, 0.342, 0.6183, 0.3752, 0.6008, 0.3779, 0.4246, 0.3793, 0.426, 0.3456, 0.442, 0.3478, 0.4424, 0.3812, 0.6345, 0.3323, 0.6391, 0.3573, 0.6183, 0.3752, 0.6155, 0.342, 0.4246, 0.3793, 0.4028, 0.3621, 0.4064, 0.3365, 0.426, 0.3456, 0.6624, 0.3128, 0.6768, 0.3239, 0.6391, 0.3573, 0.6345, 0.3323, 0.4028, 0.3621, 0.3627, 0.3297, 0.3771, 0.3177, 0.4064, 0.3365, 0.6684, 0.298, 0.6875, 0.3115, 0.6768, 0.3239, 0.6624, 0.3128, 0.3627, 0.3297, 0.3512, 0.3174, 0.3703, 0.3026, 0.3771, 0.3177, 0.6641, 0.2779, 0.6839, 0.28, 0.6875, 0.3115, 0.6684, 0.298, 0.3512, 0.3174, 0.3537, 0.2846, 0.3741, 0.2818, 0.3703, 0.3026, 0.6392, 0.253, 0.6648, 0.2532, 0.6839, 0.28, 0.6641, 0.2779, 0.3537, 0.2846, 0.3727, 0.2564, 0.3989, 0.2556, 0.3741, 0.2818, 0.614, 0.2427, 0.6215, 0.2278, 0.6648, 0.2532, 0.6392, 0.253, 0.3727, 0.2564, 0.4165, 0.2295, 0.4245, 0.2445, 0.3989, 0.2556, 0.5729, 0.2586, 0.5531, 0.2096, 0.6215, 0.2278, 0.614, 0.2427, 0.4165, 0.2295, 0.4853, 0.2101, 0.4664, 0.2597, 0.4245, 0.2445, 0.5729, 0.2586, 0.5639, 0.272, 0.5198, 0.2489, 0.5531, 0.2096, 0.5198, 0.2489, 0.4759, 0.2731, 0.4664, 0.2597, 0.4853, 0.2101, 0.5773, 0.3402, 0.5597, 0.357, 0.5211, 0.3439, 0.5585, 0.3166, 0.5211, 0.3439, 0.4829, 0.3585, 0.4646, 0.3422, 0.4826, 0.3178, 0.5585, 0.3166, 0.5211, 0.3439, 0.5203, 0.2948, 0.5569, 0.2912, 0.5203, 0.2948, 0.5211, 0.3439, 0.4826, 0.3178, 0.4834, 0.2922, 0.5198, 0.2489, 0.5639, 0.272, 0.5569, 0.2912, 0.5203, 0.2948, 0.4834, 0.2922, 0.4759, 0.2731, 0.5198, 0.2489, 0.5203, 0.2948, 0.5255, 0.06897, 0.5189, 0.0679, 0.5189, 0.05968, 0.5364, 0.06207, 0.5189, 0.05968, 0.5189, 0.0679, 0.5124, 0.06896, 0.5015, 0.06204, 0.5312, 0.07383, 0.5255, 0.06897, 0.5364, 0.06207, 0.5428, 0.06409, 0.5015, 0.06204, 0.5124, 0.06896, 0.5066, 0.07381, 0.4951, 0.06405, 0.531, 0.08743, 0.5312, 0.07383, 0.5428, 0.06409, 0.5463, 0.07267, 0.4951, 0.06405, 0.5066, 0.07381, 0.5068, 0.08742, 0.4916, 0.07262, 0.5556, 0.1217, 0.532, 0.1277, 0.5327, 0.09092, 0.5483, 0.08489, 0.5052, 0.09091, 0.5058, 0.1277, 0.4822, 0.1218, 0.4895, 0.08486, 0.531, 0.08743, 0.5463, 0.07267, 0.5483, 0.08489, 0.5327, 0.09092, 0.4895, 0.08486, 0.4916, 0.07262, 0.5068, 0.08742, 0.5052, 0.09091, 0.5381, 0.1584, 0.519, 0.1517, 0.5189, 0.1284, 0.532, 0.1277, 0.5189, 0.1284, 0.519, 0.1517, 0.4999, 0.1584, 0.5058, 0.1277, 0.5327, 0.09092, 0.532, 0.1277, 0.5189, 0.1284, 0.5189, 0.09395, 0.5189, 0.1284, 0.5058, 0.1277, 0.5052, 0.09091, 0.5189, 0.09395, 0.5189, 0.08518, 0.531, 0.08743, 0.5327, 0.09092, 0.5189, 0.09395, 0.5052, 0.09091, 0.5068, 0.08742, 0.5189, 0.08518, 0.5189, 0.09395, 0.5484, 0.1736, 0.538, 0.176, 0.5352, 0.1668, 0.5381, 0.1584, 0.5028, 0.1669, 0.5001, 0.176, 0.4897, 0.1737, 0.4999, 0.1584, 0.5443, 0.1934, 0.5372, 0.1876, 0.538, 0.176, 0.5484, 0.1736, 0.5001, 0.176, 0.5009, 0.1876, 0.494, 0.1934, 0.4897, 0.1737, 0.5198, 0.2008, 0.5288, 0.1918, 0.5372, 0.1876, 0.5443, 0.1934, 0.5009, 0.1876, 0.5092, 0.1916, 0.5198, 0.2008, 0.494, 0.1934, 0.5176, 0.1906, 0.5191, 0.1854, 0.5288, 0.1918, 0.5198, 0.2008, 0.5092, 0.1916, 0.5191, 0.1854, 0.5176, 0.1906, 0.5198, 0.2008, 0.519, 0.1517, 0.5381, 0.1584, 0.5352, 0.1668, 0.519, 0.159, 0.5028, 0.1669, 0.4999, 0.1584, 0.519, 0.1517, 0.519, 0.159, 0.519, 0.159, 0.5352, 0.1668, 0.5311, 0.1716, 0.519, 0.1656, 0.5069, 0.1717, 0.5028, 0.1669, 0.519, 0.159, 0.519, 0.1656, 0.5191, 0.1854, 0.5191, 0.1795, 0.5282, 0.1863, 0.5288, 0.1918, 0.5098, 0.1863, 0.5191, 0.1795, 0.5191, 0.1854, 0.5092, 0.1916, 0.5288, 0.1918, 0.5282, 0.1863, 0.5335, 0.1842, 0.5372, 0.1876, 0.5045, 0.1842, 0.5098, 0.1863, 0.5092, 0.1916, 0.5009, 0.1876, 0.5372, 0.1876, 0.5335, 0.1842, 0.5334, 0.1767, 0.538, 0.176, 0.5046, 0.1768, 0.5045, 0.1842, 0.5009, 0.1876, 0.5001, 0.176, 0.538, 0.176, 0.5334, 0.1767, 0.5311, 0.1716, 0.5352, 0.1668, 0.5069, 0.1717, 0.5046, 0.1768, 0.5001, 0.176, 0.5028, 0.1669, 0.5191, 0.1795, 0.5334, 0.1767, 0.5335, 0.1842, 0.5282, 0.1863, 0.5045, 0.1842, 0.5046, 0.1768, 0.5191, 0.1795, 0.5098, 0.1863, 0.5191, 0.1795, 0.519, 0.1656, 0.5311, 0.1716, 0.5334, 0.1767, 0.5069, 0.1717, 0.519, 0.1656, 0.5191, 0.1795, 0.5046, 0.1768, 0.5198, 0.2008, 0.5443, 0.1934, 0.5531, 0.2096, 0.5198, 0.2489, 0.4853, 0.2101, 0.494, 0.1934, 0.5198, 0.2008, 0.5198, 0.2489, 0.5443, 0.1934, 0.5484, 0.1736, 0.5616, 0.1678, 0.5531, 0.2096, 0.4764, 0.168, 0.4897, 0.1737, 0.494, 0.1934, 0.4853, 0.2101, 0.5484, 0.1736, 0.5381, 0.1584, 0.5595, 0.1493, 0.5616, 0.1678, 0.4784, 0.1494, 0.4999, 0.1584, 0.4897, 0.1737, 0.4764, 0.168, 0.5381, 0.1584, 0.532, 0.1277, 0.5556, 0.1217, 0.5595, 0.1493, 0.4822, 0.1218, 0.5058, 0.1277, 0.4999, 0.1584, 0.4784, 0.1494, 0.5831, 0.1085, 0.5961, 0.1334, 0.5595, 0.1493, 0.5556, 0.1217, 0.4784, 0.1494, 0.4414, 0.1336, 0.4545, 0.1085, 0.4822, 0.1218, 0.5961, 0.1334, 0.6012, 0.1479, 0.5616, 0.1678, 0.5595, 0.1493, 0.4764, 0.168, 0.4363, 0.1482, 0.4414, 0.1336, 0.4784, 0.1494, 0.6055, 0.1651, 0.5531, 0.2096, 0.5616, 0.1678, 0.6012, 0.1479, 0.4764, 0.168, 0.4853, 0.2101, 0.432, 0.1656, 0.4363, 0.1482, 0.531, 0.08743, 0.5189, 0.08518, 0.5189, 0.08387, 0.5289, 0.08496, 0.5189, 0.08387, 0.5189, 0.08518, 0.5068, 0.08742, 0.5089, 0.08495, 0.5312, 0.07383, 0.531, 0.08743, 0.5289, 0.08496, 0.529, 0.07543, 0.5089, 0.08495, 0.5068, 0.08742, 0.5066, 0.07381, 0.5088, 0.07542, 0.5255, 0.06897, 0.5312, 0.07383, 0.529, 0.07543, 0.5238, 0.07051, 0.5088, 0.07542, 0.5066, 0.07381, 0.5124, 0.06896, 0.5141, 0.0705, 0.5189, 0.0679, 0.5255, 0.06897, 0.5238, 0.07051, 0.5189, 0.06947, 0.5141, 0.0705, 0.5124, 0.06896, 0.5189, 0.0679, 0.5189, 0.06947, 0.5189, 0.06947, 0.5238, 0.07051, 0.5216, 0.07497, 0.5189, 0.07426, 0.5163, 0.07497, 0.5141, 0.0705, 0.5189, 0.06947, 0.5189, 0.07426, 0.5238, 0.07051, 0.529, 0.07543, 0.5242, 0.07669, 0.5216, 0.07497, 0.5136, 0.07668, 0.5088, 0.07542, 0.5141, 0.0705, 0.5163, 0.07497, 0.529, 0.07543, 0.5289, 0.08496, 0.5246, 0.07989, 0.5242, 0.07669, 0.5133, 0.07988, 0.5089, 0.08495, 0.5088, 0.07542, 0.5136, 0.07668, 0.5289, 0.08496, 0.5189, 0.08387, 0.5189, 0.07933, 0.5246, 0.07989, 0.5189, 0.07933, 0.5189, 0.08387, 0.5089, 0.08495, 0.5133, 0.07988, 0.5189, 0.07933, 0.5189, 0.07426, 0.5216, 0.07497, 0.5246, 0.07989, 0.5163, 0.07497, 0.5189, 0.07426, 0.5189, 0.07933, 0.5133, 0.07988, 0.5246, 0.07989, 0.5216, 0.07497, 0.5242, 0.07669, 0.5136, 0.07668, 0.5163, 0.07497, 0.5133, 0.07988, 0.5569, 0.2912, 0.5639, 0.272, 0.5718, 0.2773, 0.5684, 0.2929, 0.4681, 0.2786, 0.4759, 0.2731, 0.4834, 0.2922, 0.472, 0.2943, 0.5585, 0.3166, 0.5569, 0.2912, 0.5684, 0.2929, 0.5731, 0.3114, 0.472, 0.2943, 0.4834, 0.2922, 0.4826, 0.3178, 0.4678, 0.3131, 0.5773, 0.3402, 0.5585, 0.3166, 0.5731, 0.3114, 0.5849, 0.3277, 0.4678, 0.3131, 0.4826, 0.3178, 0.4646, 0.3422, 0.4565, 0.33, 0.5639, 0.272, 0.5729, 0.2586, 0.5807, 0.2666, 0.5718, 0.2773, 0.4587, 0.268, 0.4664, 0.2597, 0.4759, 0.2731, 0.4681, 0.2786, 0.5729, 0.2586, 0.614, 0.2427, 0.6117, 0.2557, 0.5807, 0.2666, 0.4271, 0.2577, 0.4245, 0.2445, 0.4664, 0.2597, 0.4587, 0.268, 0.614, 0.2427, 0.6392, 0.253, 0.6325, 0.2629, 0.6117, 0.2557, 0.4061, 0.2655, 0.3989, 0.2556, 0.4245, 0.2445, 0.4271, 0.2577, 0.6392, 0.253, 0.6641, 0.2779, 0.6537, 0.28, 0.6325, 0.2629, 0.3849, 0.2836, 0.3741, 0.2818, 0.3989, 0.2556, 0.4061, 0.2655, 0.6641, 0.2779, 0.6684, 0.298, 0.6561, 0.2976, 0.6537, 0.28, 0.383, 0.3019, 0.3703, 0.3026, 0.3741, 0.2818, 0.3849, 0.2836, 0.6684, 0.298, 0.6624, 0.3128, 0.6528, 0.3102, 0.6561, 0.2976, 0.3869, 0.3146, 0.3771, 0.3177, 0.3703, 0.3026, 0.383, 0.3019, 0.6624, 0.3128, 0.6345, 0.3323, 0.629, 0.3239, 0.6528, 0.3102, 0.4116, 0.3277, 0.4064, 0.3365, 0.3771, 0.3177, 0.3869, 0.3146, 0.6345, 0.3323, 0.6155, 0.342, 0.6144, 0.332, 0.629, 0.3239, 0.4267, 0.3354, 0.426, 0.3456, 0.4064, 0.3365, 0.4116, 0.3277, 0.6155, 0.342, 0.5998, 0.3448, 0.601, 0.3336, 0.6144, 0.332, 0.4403, 0.3365, 0.442, 0.3478, 0.426, 0.3456, 0.4267, 0.3354, 0.5998, 0.3448, 0.5773, 0.3402, 0.5849, 0.3277, 0.601, 0.3336, 0.4565, 0.33, 0.4646, 0.3422, 0.442, 0.3478, 0.4403, 0.3365, 0.601, 0.3336, 0.5849, 0.3277, 0.5906, 0.3215, 0.6018, 0.3285, 0.4504, 0.3239, 0.4565, 0.33, 0.4403, 0.3365, 0.4394, 0.3313, 0.6144, 0.332, 0.601, 0.3336, 0.6018, 0.3285, 0.6133, 0.3271, 0.4394, 0.3313, 0.4403, 0.3365, 0.4267, 0.3354, 0.4276, 0.3304, 0.629, 0.3239, 0.6144, 0.332, 0.6133, 0.3271, 0.6269, 0.3205, 0.4276, 0.3304, 0.4267, 0.3354, 0.4116, 0.3277, 0.4136, 0.3242, 0.6528, 0.3102, 0.629, 0.3239, 0.6269, 0.3205, 0.6462, 0.3064, 0.4136, 0.3242, 0.4116, 0.3277, 0.3869, 0.3146, 0.3934, 0.3105, 0.6561, 0.2976, 0.6528, 0.3102, 0.6462, 0.3064, 0.6495, 0.2962, 0.3934, 0.3105, 0.3869, 0.3146, 0.383, 0.3019, 0.3897, 0.3002, 0.6537, 0.28, 0.6561, 0.2976, 0.6495, 0.2962, 0.6478, 0.2835, 0.3897, 0.3002, 0.383, 0.3019, 0.3849, 0.2836, 0.391, 0.2871, 0.6325, 0.2629, 0.6537, 0.28, 0.6478, 0.2835, 0.6298, 0.2673, 0.391, 0.2871, 0.3849, 0.2836, 0.4061, 0.2655, 0.4089, 0.27, 0.6117, 0.2557, 0.6325, 0.2629, 0.6298, 0.2673, 0.6126, 0.2616, 0.4089, 0.27, 0.4061, 0.2655, 0.4271, 0.2577, 0.4263, 0.2637, 0.5807, 0.2666, 0.6117, 0.2557, 0.6126, 0.2616, 0.5852, 0.271, 0.4263, 0.2637, 0.4271, 0.2577, 0.4587, 0.268, 0.4544, 0.2726, 0.5718, 0.2773, 0.5807, 0.2666, 0.5852, 0.271, 0.5781, 0.2819, 0.4544, 0.2726, 0.4587, 0.268, 0.4681, 0.2786, 0.4618, 0.2834, 0.5849, 0.3277, 0.5731, 0.3114, 0.5795, 0.3093, 0.5906, 0.3215, 0.4612, 0.3112, 0.4678, 0.3131, 0.4565, 0.33, 0.4504, 0.3239, 0.5731, 0.3114, 0.5684, 0.2929, 0.5775, 0.2938, 0.5795, 0.3093, 0.4628, 0.2954, 0.472, 0.2943, 0.4678, 0.3131, 0.4612, 0.3112, 0.5684, 0.2929, 0.5718, 0.2773, 0.5781, 0.2819, 0.5775, 0.2938, 0.4618, 0.2834, 0.4681, 0.2786, 0.472, 0.2943, 0.4628, 0.2954, 0.5219, 0.386, 0.5531, 0.3905, 0.5532, 0.4331, 0.523, 0.4336, 0.4928, 0.4345, 0.4909, 0.3919, 0.5219, 0.386, 0.523, 0.4336, 0.5531, 0.3905, 0.6048, 0.3978, 0.6098, 0.4315, 0.5532, 0.4331, 0.4359, 0.4357, 0.4393, 0.4015, 0.4909, 0.3919, 0.4928, 0.4345, 0.6048, 0.3978, 0.6268, 0.3958, 0.6482, 0.4193, 0.6098, 0.4315, 0.3965, 0.4254, 0.4169, 0.4006, 0.4393, 0.4015, 0.4359, 0.4357, 0.6268, 0.3958, 0.6628, 0.3725, 0.6921, 0.3883, 0.6482, 0.4193, 0.3503, 0.3962, 0.3793, 0.3787, 0.4169, 0.4006, 0.3965, 0.4254, 0.6628, 0.3725, 0.6974, 0.3327, 0.7263, 0.3418, 0.6921, 0.3883, 0.3128, 0.3506, 0.342, 0.3397, 0.3793, 0.3787, 0.3503, 0.3962, 0.6974, 0.3327, 0.7073, 0.3101, 0.7359, 0.3121, 0.7263, 0.3418, 0.3011, 0.3206, 0.3307, 0.3169, 0.342, 0.3397, 0.3128, 0.3506, 0.7073, 0.3101, 0.7153, 0.2654, 0.7299, 0.2564, 0.7359, 0.3121, 0.3049, 0.2611, 0.3205, 0.2703, 0.3307, 0.3169, 0.3011, 0.3206, 0.7153, 0.2654, 0.6764, 0.2332, 0.6982, 0.2169, 0.7299, 0.2564, 0.3374, 0.2192, 0.3603, 0.2359, 0.3205, 0.2703, 0.3049, 0.2611, 0.6764, 0.2332, 0.6474, 0.2005, 0.6631, 0.1907, 0.6982, 0.2169, 0.3735, 0.1919, 0.3897, 0.2019, 0.3603, 0.2359, 0.3374, 0.2192, 0.6269, 0.01561, 0.6494, 0.02238, 0.6605, 0.07608, 0.6214, 0.04809, 0.3768, 0.0753, 0.3888, 0.02159, 0.4113, 0.01513, 0.4164, 0.04763, 0.5675, 0.000144, 0.6269, 0.01561, 0.6214, 0.04809, 0.5772, 0.0328, 0.4164, 0.04763, 0.4113, 0.01513, 0.4706, 0.000144, 0.4608, 0.03266, 0.5189, 0.02489, 0.5675, 0.000144, 0.5772, 0.0328, 0.5474, 0.04172, 0.4608, 0.03266, 0.4706, 0.000144, 0.5189, 0.02489, 0.4905, 0.04167, 0.5403, 0.05381, 0.5189, 0.05029, 0.5189, 0.02489, 0.5474, 0.04172, 0.5189, 0.02489, 0.5189, 0.05029, 0.4976, 0.05377, 0.4905, 0.04167, 0.5519, 0.05834, 0.5403, 0.05381, 0.5474, 0.04172, 0.5581, 0.05387, 0.4905, 0.04167, 0.4976, 0.05377, 0.486, 0.05827, 0.4798, 0.05378, 0.5551, 0.0619, 0.5519, 0.05834, 0.5581, 0.05387, 0.577, 0.058, 0.4798, 0.05378, 0.486, 0.05827, 0.4828, 0.06183, 0.4609, 0.05785, 0.5638, 0.07659, 0.5551, 0.0619, 0.577, 0.058, 0.6117, 0.07827, 0.4609, 0.05785, 0.4828, 0.06183, 0.474, 0.07651, 0.4259, 0.07799, 0.577, 0.058, 0.5772, 0.0328, 0.6214, 0.04809, 0.6117, 0.07827, 0.4164, 0.04763, 0.4608, 0.03266, 0.4609, 0.05785, 0.4259, 0.07799, 0.577, 0.058, 0.5581, 0.05387, 0.5474, 0.04172, 0.5772, 0.0328, 0.4905, 0.04167, 0.4798, 0.05378, 0.4609, 0.05785, 0.4608, 0.03266, 0.6267, 0.1114, 0.6117, 0.07827, 0.6214, 0.04809, 0.6605, 0.07608, 0.4164, 0.04763, 0.4259, 0.07799, 0.4106, 0.1112, 0.3768, 0.0753, 0.5831, 0.1085, 0.5638, 0.07659, 0.6117, 0.07827, 0.6267, 0.1114, 0.4259, 0.07799, 0.474, 0.07651, 0.4545, 0.1085, 0.4106, 0.1112, 0.5961, 0.1334, 0.6295, 0.1305, 0.6235, 0.1468, 0.6012, 0.1479, 0.4137, 0.1472, 0.4076, 0.1306, 0.4414, 0.1336, 0.4363, 0.1482, 0.5831, 0.1085, 0.6267, 0.1114, 0.6295, 0.1305, 0.5961, 0.1334, 0.4076, 0.1306, 0.4106, 0.1112, 0.4545, 0.1085, 0.4414, 0.1336, 0.6055, 0.1651, 0.6012, 0.1479, 0.6235, 0.1468, 0.6193, 0.1598, 0.4137, 0.1472, 0.4363, 0.1482, 0.432, 0.1656, 0.418, 0.1604, 0.6055, 0.1651, 0.6193, 0.1598, 0.6631, 0.1907, 0.6474, 0.2005, 0.3735, 0.1919, 0.418, 0.1604, 0.432, 0.1656, 0.3897, 0.2019, 0.9459, 0.07957, 0.8862, 0.1218, 0.8491, 0.09973, 0.8918, 0.03692, 0.1831, 0.09213, 0.1413, 0.1125, 0.07896, 0.06072, 0.1423, 0.02147, 0.8918, 0.03692, 0.8491, 0.09973, 0.7885, 0.08083, 0.8056, 0.01079, 0.2464, 0.07651, 0.1831, 0.09213, 0.1423, 0.02147, 0.2326, 0.003484, 0.8056, 0.01079, 0.7885, 0.08083, 0.687, 0.0772, 0.6724, 0.0222, 0.3499, 0.07596, 0.2464, 0.07651, 0.2326, 0.003484, 0.366, 0.02099, 0.6724, 0.0222, 0.687, 0.0772, 0.6605, 0.07608, 0.6494, 0.02238, 0.3768, 0.0753, 0.3499, 0.07596, 0.366, 0.02099, 0.3888, 0.02159, 0.6267, 0.1114, 0.6605, 0.07608, 0.687, 0.0772, 0.6295, 0.1305, 0.3499, 0.07596, 0.3768, 0.0753, 0.4106, 0.1112, 0.4076, 0.1306, 0.7299, 0.2564, 0.6982, 0.2169, 0.7602, 0.1932, 0.789, 0.2333, 0.2716, 0.1939, 0.3374, 0.2192, 0.3049, 0.2611, 0.2413, 0.237, 0.9945, 0.1677, 0.9091, 0.1833, 0.8862, 0.1218, 0.9459, 0.07957, 0.1413, 0.1125, 0.1079, 0.1791, 0.01183, 0.1554, 0.07896, 0.06072, 0.9117, 0.4024, 0.8629, 0.3386, 0.8941, 0.3019, 0.9629, 0.3448, 0.1238, 0.3155, 0.1606, 0.3568, 0.1064, 0.4327, 0.04397, 0.367, 0.9629, 0.3448, 0.8941, 0.3019, 0.9154, 0.2598, 0.9999, 0.2546, 0.09896, 0.267, 0.1238, 0.3155, 0.04397, 0.367, 0.000144, 0.2591, 0.9999, 0.2546, 0.9154, 0.2598, 0.9091, 0.1833, 0.9945, 0.1677, 0.1079, 0.1791, 0.09896, 0.267, 0.000144, 0.2591, 0.01183, 0.1554, 0.7495, 0.3347, 0.7359, 0.3121, 0.7663, 0.3008, 0.7892, 0.3137, 0.2674, 0.3101, 0.3011, 0.3206, 0.2882, 0.3465, 0.243, 0.3256, 0.7892, 0.3137, 0.7663, 0.3008, 0.8153, 0.2764, 0.8462, 0.2934, 0.2131, 0.2852, 0.2674, 0.3101, 0.243, 0.3256, 0.1785, 0.305, 0.8462, 0.2934, 0.8153, 0.2764, 0.845, 0.2564, 0.8735, 0.2659, 0.1797, 0.2633, 0.2131, 0.2852, 0.1785, 0.305, 0.1471, 0.2743, 0.8735, 0.2659, 0.845, 0.2564, 0.8591, 0.2282, 0.887, 0.2338, 0.1628, 0.2317, 0.1797, 0.2633, 0.1471, 0.2743, 0.1315, 0.2376, 0.8424, 0.1952, 0.875, 0.1847, 0.887, 0.2338, 0.8591, 0.2282, 0.1315, 0.2376, 0.1452, 0.1827, 0.1768, 0.1962, 0.1628, 0.2317, 0.9091, 0.1833, 0.9154, 0.2598, 0.887, 0.2338, 0.875, 0.1847, 0.1315, 0.2376, 0.09896, 0.267, 0.1079, 0.1791, 0.1452, 0.1827, 0.9154, 0.2598, 0.8941, 0.3019, 0.8735, 0.2659, 0.887, 0.2338, 0.1471, 0.2743, 0.1238, 0.3155, 0.09896, 0.267, 0.1315, 0.2376, 0.8941, 0.3019, 0.8629, 0.3386, 0.8462, 0.2934, 0.8735, 0.2659, 0.1785, 0.305, 0.1606, 0.3568, 0.1238, 0.3155, 0.1471, 0.2743, 0.8629, 0.3386, 0.7943, 0.3641, 0.7892, 0.3137, 0.8462, 0.2934, 0.243, 0.3256, 0.2398, 0.3826, 0.1606, 0.3568, 0.1785, 0.305, 0.7702, 0.3795, 0.7495, 0.3347, 0.7892, 0.3137, 0.7943, 0.3641, 0.243, 0.3256, 0.2882, 0.3465, 0.2681, 0.3987, 0.2398, 0.3826, 0.8455, 0.45, 0.7943, 0.3641, 0.8629, 0.3386, 0.9117, 0.4024, 0.1606, 0.3568, 0.2398, 0.3826, 0.1853, 0.4841, 0.1064, 0.4327, 0.8159, 0.4454, 0.7706, 0.4443, 0.7557, 0.4186, 0.7702, 0.3795, 0.287, 0.4429, 0.2714, 0.4733, 0.2193, 0.4772, 0.2681, 0.3987, 0.8159, 0.4454, 0.7702, 0.3795, 0.7943, 0.3641, 0.8455, 0.45, 0.2398, 0.3826, 0.2681, 0.3987, 0.2193, 0.4772, 0.1853, 0.4841, 0.8198, 0.4681, 0.8159, 0.4454, 0.8455, 0.45, 0.1853, 0.4841, 0.2193, 0.4772, 0.2159, 0.5036, 0.7359, 0.3121, 0.7299, 0.2564, 0.789, 0.2333, 0.7663, 0.3008, 0.2413, 0.237, 0.3049, 0.2611, 0.3011, 0.3206, 0.2674, 0.3101, 0.789, 0.2333, 0.8096, 0.2339, 0.8153, 0.2764, 0.7663, 0.3008, 0.2131, 0.2852, 0.2192, 0.2374, 0.2413, 0.237, 0.2674, 0.3101, 0.8096, 0.2339, 0.8293, 0.2196, 0.845, 0.2564, 0.8153, 0.2764, 0.1797, 0.2633, 0.1991, 0.2225, 0.2192, 0.2374, 0.2131, 0.2852, 0.8424, 0.1952, 0.8591, 0.2282, 0.845, 0.2564, 0.8293, 0.2196, 0.1797, 0.2633, 0.1628, 0.2317, 0.1768, 0.1962, 0.1991, 0.2225, 0.687, 0.0772, 0.7885, 0.08083, 0.7865, 0.1176, 0.7155, 0.1397, 0.2467, 0.1148, 0.2464, 0.07651, 0.3499, 0.07596, 0.3195, 0.1394, 0.7602, 0.1932, 0.7155, 0.1397, 0.7865, 0.1176, 0.7855, 0.1523, 0.2467, 0.1148, 0.3195, 0.1394, 0.2716, 0.1939, 0.246, 0.151, 0.6982, 0.2169, 0.6631, 0.1907, 0.7155, 0.1397, 0.7602, 0.1932, 0.3195, 0.1394, 0.3735, 0.1919, 0.3374, 0.2192, 0.2716, 0.1939, 0.6631, 0.1907, 0.6235, 0.1468, 0.6295, 0.1305, 0.7155, 0.1397, 0.4076, 0.1306, 0.4137, 0.1472, 0.3735, 0.1919, 0.3195, 0.1394, 0.6295, 0.1305, 0.687, 0.0772, 0.7155, 0.1397, 0.3195, 0.1394, 0.3499, 0.07596, 0.4076, 0.1306, 0.6631, 0.1907, 0.6193, 0.1598, 0.6235, 0.1468, 0.4137, 0.1472, 0.418, 0.1604, 0.3735, 0.1919, 0.8424, 0.1952, 0.8374, 0.1564, 0.8582, 0.1378, 0.875, 0.1847, 0.1717, 0.1323, 0.1966, 0.1552, 0.1768, 0.1962, 0.1452, 0.1827, 0.9091, 0.1833, 0.875, 0.1847, 0.8582, 0.1378, 0.8862, 0.1218, 0.1717, 0.1323, 0.1452, 0.1827, 0.1079, 0.1791, 0.1413, 0.1125, 0.7855, 0.1523, 0.7865, 0.1176, 0.8582, 0.1378, 0.8374, 0.1564, 0.1717, 0.1323, 0.2467, 0.1148, 0.246, 0.151, 0.1966, 0.1552, 0.7885, 0.08083, 0.8491, 0.09973, 0.8582, 0.1378, 0.7865, 0.1176, 0.1717, 0.1323, 0.1831, 0.09213, 0.2464, 0.07651, 0.2467, 0.1148, 0.8862, 0.1218, 0.8582, 0.1378, 0.8491, 0.09973, 0.1831, 0.09213, 0.1717, 0.1323, 0.1413, 0.1125, 0.5062, 0.9049, 0.4324, 0.8949, 0.4388, 0.8702, 0.4911, 0.8817, 0.3159, 0.8682, 0.3216, 0.8932, 0.2472, 0.9012, 0.263, 0.8783, 0.5062, 0.9049, 0.4911, 0.8817, 0.5728, 0.8605, 0.6048, 0.8799, 0.1815, 0.8547, 0.263, 0.8783, 0.2472, 0.9012, 0.1487, 0.8733, 0.6048, 0.8799, 0.5728, 0.8605, 0.5864, 0.794, 0.62, 0.7916, 0.1697, 0.7875, 0.1815, 0.8547, 0.1487, 0.8733, 0.1361, 0.7841, 0.62, 0.7916, 0.5864, 0.794, 0.549, 0.7464, 0.5638, 0.7392, 0.2087, 0.7409, 0.1697, 0.7875, 0.1361, 0.7841, 0.1941, 0.7332, 0.5638, 0.7392, 0.549, 0.7464, 0.5003, 0.7117, 0.5083, 0.6977, 0.2584, 0.7075, 0.2087, 0.7409, 0.1941, 0.7332, 0.2508, 0.6932, 0.5083, 0.6977, 0.5003, 0.7117, 0.4386, 0.6807, 0.4348, 0.6589, 0.321, 0.678, 0.2584, 0.7075, 0.2508, 0.6932, 0.3253, 0.6562, 0.5003, 0.7117, 0.5057, 0.7309, 0.453, 0.7, 0.4386, 0.6807, 0.3061, 0.697, 0.2525, 0.7266, 0.2584, 0.7075, 0.321, 0.678, 0.549, 0.7464, 0.5429, 0.7558, 0.5057, 0.7309, 0.5003, 0.7117, 0.2525, 0.7266, 0.2146, 0.7504, 0.2087, 0.7409, 0.2584, 0.7075, 0.5864, 0.794, 0.5681, 0.7874, 0.5429, 0.7558, 0.549, 0.7464, 0.2146, 0.7504, 0.1883, 0.7814, 0.1697, 0.7875, 0.2087, 0.7409, 0.5728, 0.8605, 0.5555, 0.8264, 0.5681, 0.7874, 0.5864, 0.794, 0.1883, 0.7814, 0.1998, 0.8209, 0.1815, 0.8547, 0.1697, 0.7875, 0.4911, 0.8817, 0.5012, 0.8444, 0.5555, 0.8264, 0.5728, 0.8605, 0.1998, 0.8209, 0.2538, 0.8405, 0.263, 0.8783, 0.1815, 0.8547, 0.4911, 0.8817, 0.4388, 0.8702, 0.4578, 0.84, 0.5012, 0.8444, 0.2976, 0.8374, 0.3159, 0.8682, 0.263, 0.8783, 0.2538, 0.8405, 0.7602, 0.1932, 0.7855, 0.1523, 0.796, 0.177, 0.7832, 0.1874, 0.2336, 0.1756, 0.246, 0.151, 0.2716, 0.1939, 0.247, 0.1871, 0.391, 0.6119, 0.4348, 0.6589, 0.4386, 0.6807, 0.3948, 0.6861, 0.321, 0.678, 0.3253, 0.6562, 0.3699, 0.6102, 0.3648, 0.6844, 0.789, 0.2333, 0.7602, 0.1932, 0.7832, 0.1874, 0.8096, 0.2339, 0.247, 0.1871, 0.2716, 0.1939, 0.2413, 0.237, 0.2192, 0.2374, 0.3917, 0.8621, 0.4016, 0.8415, 0.4388, 0.8702, 0.4324, 0.8949, 0.3159, 0.8682, 0.354, 0.8403, 0.3634, 0.8613, 0.3216, 0.8932, 0.4386, 0.6807, 0.453, 0.7, 0.435, 0.7183, 0.3948, 0.6861, 0.3237, 0.7157, 0.3061, 0.697, 0.321, 0.678, 0.3648, 0.6844, 0.4337, 0.7297, 0.3847, 0.7103, 0.3948, 0.6861, 0.435, 0.7183, 0.3648, 0.6844, 0.3744, 0.709, 0.3247, 0.7272, 0.3237, 0.7157, 0.411, 0.7477, 0.3847, 0.7103, 0.4337, 0.7297, 0.4278, 0.7428, 0.3247, 0.7272, 0.3744, 0.709, 0.347, 0.7458, 0.3303, 0.7405, 0.4181, 0.7849, 0.3847, 0.7954, 0.3847, 0.7103, 0.411, 0.7477, 0.3744, 0.709, 0.3723, 0.7945, 0.339, 0.7831, 0.347, 0.7458, 0.4016, 0.8415, 0.3847, 0.7954, 0.4181, 0.7849, 0.4313, 0.8175, 0.339, 0.7831, 0.3723, 0.7945, 0.354, 0.8403, 0.3248, 0.8155, 0.4388, 0.8702, 0.4016, 0.8415, 0.4313, 0.8175, 0.4578, 0.84, 0.3248, 0.8155, 0.354, 0.8403, 0.3159, 0.8682, 0.2976, 0.8374, 0.8096, 0.2339, 0.8163, 0.2031, 0.8251, 0.2098, 0.8293, 0.2196, 0.1998, 0.2148, 0.2098, 0.2062, 0.2192, 0.2374, 0.1991, 0.2225, 0.8096, 0.2339, 0.7832, 0.1874, 0.8022, 0.1846, 0.8163, 0.2031, 0.2265, 0.1831, 0.247, 0.1871, 0.2192, 0.2374, 0.2098, 0.2062, 0.7832, 0.1874, 0.796, 0.177, 0.8022, 0.1846, 0.2265, 0.1831, 0.2336, 0.1756, 0.247, 0.1871, 0.4578, 0.84, 0.4313, 0.8175, 0.4485, 0.8046, 0.4734, 0.8247, 0.3079, 0.802, 0.3248, 0.8155, 0.2976, 0.8374, 0.2824, 0.8215, 0.4313, 0.8175, 0.4181, 0.7849, 0.4359, 0.7796, 0.4485, 0.8046, 0.3212, 0.7772, 0.339, 0.7831, 0.3248, 0.8155, 0.3079, 0.802, 0.4181, 0.7849, 0.411, 0.7477, 0.4237, 0.7542, 0.4359, 0.7796, 0.3341, 0.752, 0.347, 0.7458, 0.339, 0.7831, 0.3212, 0.7772, 0.411, 0.7477, 0.4278, 0.7428, 0.4379, 0.7498, 0.4237, 0.7542, 0.3199, 0.7473, 0.3303, 0.7405, 0.347, 0.7458, 0.3341, 0.752, 0.4278, 0.7428, 0.4337, 0.7297, 0.4454, 0.732, 0.4379, 0.7498, 0.3129, 0.7292, 0.3247, 0.7272, 0.3303, 0.7405, 0.3199, 0.7473, 0.4337, 0.7297, 0.435, 0.7183, 0.441, 0.7244, 0.4454, 0.732, 0.3175, 0.7217, 0.3237, 0.7157, 0.3247, 0.7272, 0.3129, 0.7292, 0.435, 0.7183, 0.453, 0.7, 0.4553, 0.7137, 0.441, 0.7244, 0.3035, 0.7107, 0.3061, 0.697, 0.3237, 0.7157, 0.3175, 0.7217, 0.5012, 0.8444, 0.4578, 0.84, 0.4734, 0.8247, 0.5125, 0.8288, 0.2824, 0.8215, 0.2976, 0.8374, 0.2538, 0.8405, 0.243, 0.8246, 0.5555, 0.8264, 0.5012, 0.8444, 0.5125, 0.8288, 0.5509, 0.8118, 0.243, 0.8246, 0.2538, 0.8405, 0.1998, 0.8209, 0.2048, 0.8064, 0.5681, 0.7874, 0.5555, 0.8264, 0.5509, 0.8118, 0.5521, 0.7877, 0.2048, 0.8064, 0.1998, 0.8209, 0.1883, 0.7814, 0.2043, 0.7822, 0.5429, 0.7558, 0.5681, 0.7874, 0.5521, 0.7877, 0.5394, 0.7645, 0.2043, 0.7822, 0.1883, 0.7814, 0.2146, 0.7504, 0.2178, 0.7593, 0.5057, 0.7309, 0.5429, 0.7558, 0.5394, 0.7645, 0.5084, 0.7431, 0.2178, 0.7593, 0.2146, 0.7504, 0.2525, 0.7266, 0.2494, 0.7387, 0.453, 0.7, 0.5057, 0.7309, 0.5084, 0.7431, 0.4553, 0.7137, 0.2494, 0.7387, 0.2525, 0.7266, 0.3061, 0.697, 0.3035, 0.7107, 0.4379, 0.7498, 0.4454, 0.732, 0.4708, 0.7484, 0.4548, 0.7617, 0.287, 0.745, 0.3129, 0.7292, 0.3199, 0.7473, 0.3027, 0.7587, 0.4548, 0.7617, 0.4708, 0.7484, 0.4889, 0.7705, 0.4754, 0.7839, 0.2683, 0.7667, 0.287, 0.745, 0.3027, 0.7587, 0.2814, 0.7805, 0.4754, 0.7839, 0.4889, 0.7705, 0.5037, 0.7876, 0.4945, 0.8025, 0.253, 0.7834, 0.2683, 0.7667, 0.2814, 0.7805, 0.2618, 0.7986, 0.4945, 0.8025, 0.5037, 0.7876, 0.5186, 0.7916, 0.5168, 0.8073, 0.2379, 0.787, 0.253, 0.7834, 0.2618, 0.7986, 0.2392, 0.8029, 0.5125, 0.8288, 0.4734, 0.8247, 0.4945, 0.8025, 0.5168, 0.8073, 0.2618, 0.7986, 0.2824, 0.8215, 0.243, 0.8246, 0.2392, 0.8029, 0.4485, 0.8046, 0.4754, 0.7839, 0.4945, 0.8025, 0.4734, 0.8247, 0.2618, 0.7986, 0.2814, 0.7805, 0.3079, 0.802, 0.2824, 0.8215, 0.4485, 0.8046, 0.4359, 0.7796, 0.4548, 0.7617, 0.4754, 0.7839, 0.3027, 0.7587, 0.3212, 0.7772, 0.3079, 0.802, 0.2814, 0.7805, 0.4379, 0.7498, 0.4548, 0.7617, 0.4359, 0.7796, 0.4237, 0.7542, 0.3212, 0.7772, 0.3027, 0.7587, 0.3199, 0.7473, 0.3341, 0.752, 0.441, 0.7244, 0.4553, 0.7137, 0.4708, 0.7484, 0.4454, 0.732, 0.287, 0.745, 0.3035, 0.7107, 0.3175, 0.7217, 0.3129, 0.7292, 0.5084, 0.7431, 0.4889, 0.7705, 0.4708, 0.7484, 0.4553, 0.7137, 0.287, 0.745, 0.2683, 0.7667, 0.2494, 0.7387, 0.3035, 0.7107, 0.5394, 0.7645, 0.5037, 0.7876, 0.4889, 0.7705, 0.5084, 0.7431, 0.2683, 0.7667, 0.253, 0.7834, 0.2178, 0.7593, 0.2494, 0.7387, 0.5521, 0.7877, 0.5186, 0.7916, 0.5037, 0.7876, 0.5394, 0.7645, 0.253, 0.7834, 0.2379, 0.787, 0.2043, 0.7822, 0.2178, 0.7593, 0.5509, 0.8118, 0.5168, 0.8073, 0.5186, 0.7916, 0.5521, 0.7877, 0.2379, 0.787, 0.2392, 0.8029, 0.2048, 0.8064, 0.2043, 0.7822, 0.5125, 0.8288, 0.5168, 0.8073, 0.5509, 0.8118, 0.2048, 0.8064, 0.2392, 0.8029, 0.243, 0.8246, 0.5083, 0.6977, 0.4348, 0.6589, 0.4841, 0.6288, 0.5434, 0.6835, 0.2769, 0.6251, 0.3253, 0.6562, 0.2508, 0.6932, 0.2161, 0.6781, 0.5638, 0.7392, 0.5083, 0.6977, 0.5434, 0.6835, 0.5811, 0.7269, 0.2161, 0.6781, 0.2508, 0.6932, 0.1941, 0.7332, 0.1772, 0.7204, 0.62, 0.7916, 0.5638, 0.7392, 0.5811, 0.7269, 0.6167, 0.76, 0.1772, 0.7204, 0.1941, 0.7332, 0.1361, 0.7841, 0.1404, 0.7524, 0.7075, 0.7599, 0.62, 0.7916, 0.6167, 0.76, 0.6606, 0.7412, 0.1404, 0.7524, 0.1361, 0.7841, 0.04953, 0.7488, 0.09704, 0.7321, 0.7455, 0.6521, 0.7075, 0.7599, 0.6606, 0.7412, 0.6773, 0.6704, 0.09704, 0.7321, 0.04953, 0.7488, 0.01941, 0.6397, 0.08356, 0.662, 0.7408, 0.5724, 0.7455, 0.6521, 0.6773, 0.6704, 0.6714, 0.5927, 0.08356, 0.662, 0.01941, 0.6397, 0.03366, 0.5644, 0.09282, 0.5899, 0.6773, 0.6704, 0.5434, 0.6835, 0.4841, 0.6288, 0.6714, 0.5927, 0.2769, 0.6251, 0.2161, 0.6781, 0.08356, 0.662, 0.09282, 0.5899, 0.6773, 0.6704, 0.6606, 0.7412, 0.5811, 0.7269, 0.5434, 0.6835, 0.1772, 0.7204, 0.09704, 0.7321, 0.08356, 0.662, 0.2161, 0.6781, 0.6606, 0.7412, 0.6167, 0.76, 0.5811, 0.7269, 0.1772, 0.7204, 0.1404, 0.7524, 0.09704, 0.7321, 0.8424, 0.1952, 0.8293, 0.2196, 0.8346, 0.2069, 0.8347, 0.207, 0.03366, 0.5644, 0.05122, 0.5227, 0.145, 0.5626, 0.09282, 0.5899, 0.6204, 0.5657, 0.6714, 0.5927, 0.4841, 0.6288, 0.4981, 0.5523, 0.2769, 0.6251, 0.09282, 0.5899, 0.145, 0.5626, 0.2642, 0.5501, 0.391, 0.6119, 0.4981, 0.5523, 0.4841, 0.6288, 0.4348, 0.6589, 0.2769, 0.6251, 0.2642, 0.5501, 0.3699, 0.6102, 0.3253, 0.6562])
me_suzanne.use_remesh_preserve_volume = False
me_suzanne.use_remesh_preserve_attributes = False
me_suzanne.use_mirror_vertex_groups = False
me_suzanne.update()

# ---- objects
ob_suzanne = bpy.data.objects.new('Suzanne', me_suzanne)
ob_camera = bpy.data.objects.new('Camera', cam_camera_001)
ob_middle_of_frame = bpy.data.objects.new('middle_of_frame', None)
ob_focus_object = bpy.data.objects.new('focus_object', None)

# ---- transforms, parenting, visibility, modifiers, constraints
ob_suzanne.location = (0.0, 0.0, 0.0)
ob_suzanne.lineart.crease_threshold = 0.0
_m = ob_suzanne.modifiers.new('Array', 'ARRAY')
_m.count = 10
_m.constant_offset_displace = (0.0, 0.0, 0.0)
_m = ob_suzanne.modifiers.new('Array.001', 'ARRAY')
_m.count = 10
_m.constant_offset_displace = (0.0, 0.0, 0.0)
_m.relative_offset_displace = (0.0, 1.63, 0.0)
ob_camera.location = (0.0, -6.408, 0.0)
ob_camera.rotation_euler = (1.571, -0.0, 0.0)
ob_camera.lineart.crease_threshold = 0.0
ob_middle_of_frame.parent = ob_camera
ob_middle_of_frame.matrix_parent_inverse = Matrix(((1.0, 0.0, 0.0, -0.0), (0.0, -4.371e-08, 1.0, -1.75e-07), (-0.0, -1.0, -4.371e-08, -4.002), (-0.0, 0.0, -0.0, 1.0)))
ob_middle_of_frame.location = (0.0, 0.0, 0.0)
ob_middle_of_frame.lineart.crease_threshold = 0.0
_c = ob_middle_of_frame.constraints.new('SHRINKWRAP'); _c.name = 'Shrinkwrap'
_c.target = ob_suzanne
_c.shrinkwrap_type = 'PROJECT'
_c.project_axis = 'POS_Y'
ob_focus_object.location = (0.0, -0.07305, 0.0)
ob_focus_object.empty_display_type = 'SPHERE'
ob_focus_object.lineart.crease_threshold = 0.0
cam_camera_001.dof.focus_object = ob_focus_object

# ---- collection membership
col_collection.objects.link(ob_suzanne)
col_collection.objects.link(ob_camera)
col_collection.objects.link(ob_middle_of_frame)
col_collection.objects.link(ob_focus_object)

# ---- scene / render settings (as saved in the file)
scene.camera = ob_camera
scene.frame_start = 1; scene.frame_end = 250; scene.frame_set(0)
scene.render.engine = 'BLENDER_EEVEE_NEXT'
scene.cycles.use_denoising = False
scene.cycles.samples = 128
scene.cycles.sampling_pattern = 'TABULATED_SOBOL'
scene.cycles.use_adaptive_sampling = False
scene.cycles.use_light_tree = False
scene.view_settings.view_transform = 'Filmic'
bpy.context.view_layer.update()

# ---- added for rendering (the .blend has no usable light): sun
light_auto_sun = bpy.data.lights.new('AutoSun', 'SUN')
light_auto_sun.energy = 3.0
light_auto_sun.angle = 0.0523599
ob_auto_sun = bpy.data.objects.new('AutoSun', light_auto_sun)
scene.collection.objects.link(ob_auto_sun)
ob_auto_sun.rotation_euler = (0.872665, 0.174533, 0.523599)
bpy.context.view_layer.update()
